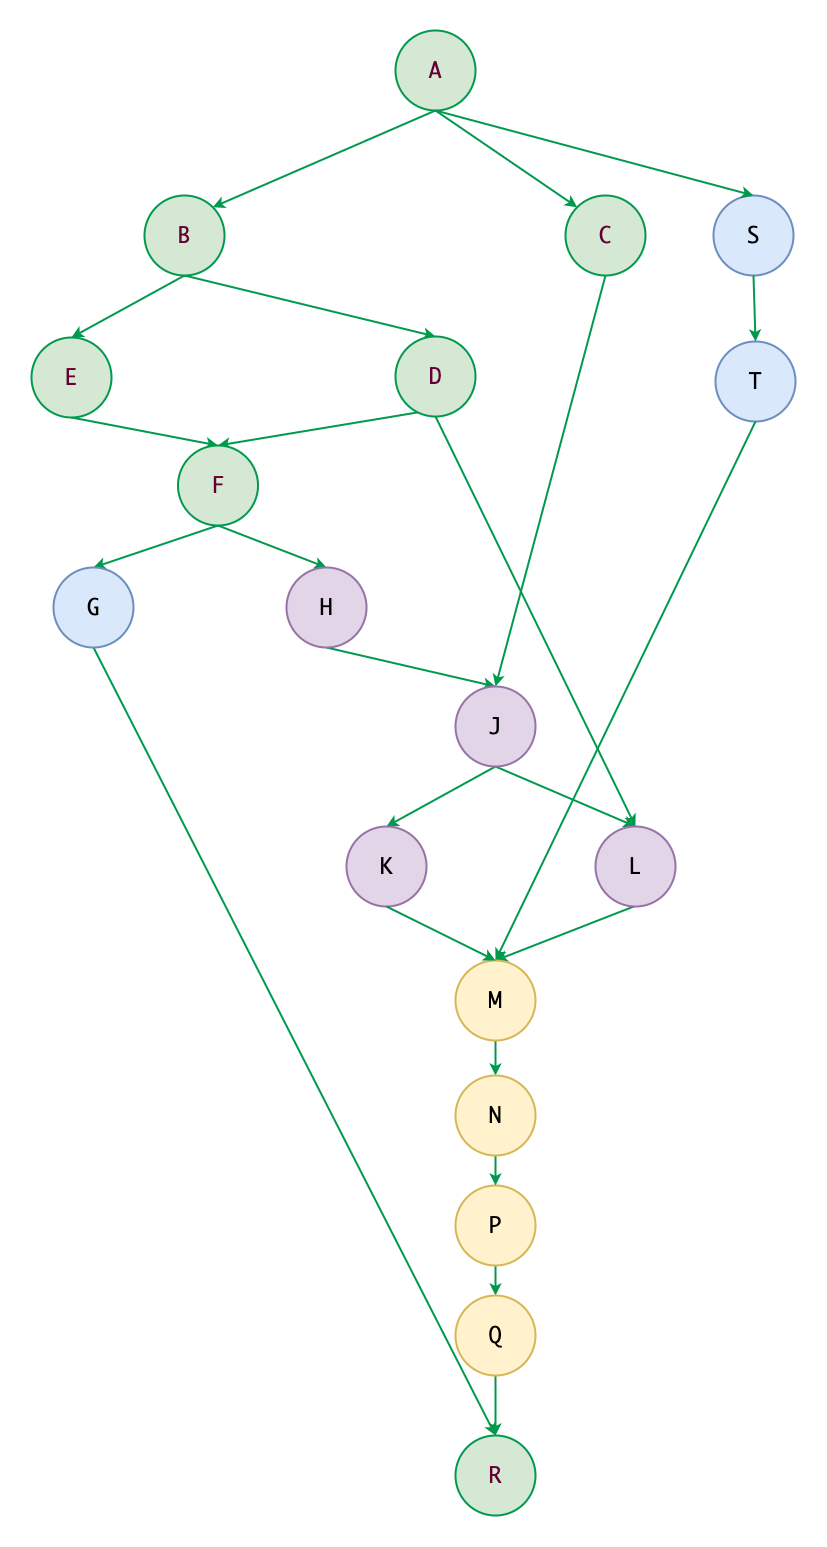

The diagram above was exported from draw.io. Its source (the exported page's mxGraphModel, read from the mxfile embedded in the PNG):
<mxGraphModel dx="4207" dy="3649" grid="0" gridSize="10" guides="1" tooltips="1" connect="1" arrows="1" fold="1" page="0" pageScale="1" pageWidth="827" pageHeight="1169" math="0" shadow="0">
  <root>
    <mxCell id="0" />
    <mxCell id="1" parent="0" />
    <mxCell id="2" style="edgeStyle=none;rounded=0;orthogonalLoop=1;jettySize=auto;html=1;exitX=0.5;exitY=1;exitDx=0;exitDy=0;entryX=1;entryY=0;entryDx=0;entryDy=0;labelBackgroundColor=#00994D;strokeColor=#00994D;fontColor=#FFFFFF;strokeWidth=2;fontSize=22;fillColor=#d5e8d4;fontFamily=Monaco;" edge="1" source="4" target="7" parent="1">
      <mxGeometry relative="1" as="geometry" />
    </mxCell>
    <mxCell id="3" style="edgeStyle=none;rounded=0;orthogonalLoop=1;jettySize=auto;html=1;exitX=0.5;exitY=1;exitDx=0;exitDy=0;entryX=0;entryY=0;entryDx=0;entryDy=0;labelBackgroundColor=#00994D;strokeColor=#00994D;fontColor=#FFFFFF;strokeWidth=2;fontSize=22;fillColor=#d5e8d4;fontFamily=Monaco;" edge="1" source="4" target="9" parent="1">
      <mxGeometry relative="1" as="geometry" />
    </mxCell>
    <mxCell id="4" value="&lt;div style=&quot;font-size: 22px;&quot;&gt;&lt;div style=&quot;font-size: 22px;&quot;&gt;A&lt;/div&gt;&lt;/div&gt;" style="ellipse;whiteSpace=wrap;html=1;aspect=fixed;fontFamily=Monaco;fontSize=22;labelBackgroundColor=none;fillColor=#d5e8d4;strokeColor=#00994D;strokeWidth=2;fontColor=#660033;" vertex="1" parent="1">
      <mxGeometry x="250" y="-1703" width="80" height="80" as="geometry" />
    </mxCell>
    <mxCell id="5" style="edgeStyle=none;rounded=0;orthogonalLoop=1;jettySize=auto;html=1;exitX=0.5;exitY=1;exitDx=0;exitDy=0;entryX=0.5;entryY=0;entryDx=0;entryDy=0;labelBackgroundColor=#00994D;strokeColor=#00994D;fontColor=#FFFFFF;strokeWidth=2;fontSize=22;fillColor=#d5e8d4;fontFamily=Monaco;" edge="1" source="7" target="14" parent="1">
      <mxGeometry relative="1" as="geometry" />
    </mxCell>
    <mxCell id="6" style="edgeStyle=none;rounded=0;orthogonalLoop=1;jettySize=auto;html=1;exitX=0.5;exitY=1;exitDx=0;exitDy=0;entryX=0.5;entryY=0;entryDx=0;entryDy=0;labelBackgroundColor=#00994D;strokeColor=#00994D;fontColor=#FFFFFF;strokeWidth=2;fontSize=22;fillColor=#d5e8d4;fontFamily=Monaco;" edge="1" source="7" target="11" parent="1">
      <mxGeometry relative="1" as="geometry" />
    </mxCell>
    <mxCell id="7" value="&lt;div style=&quot;font-size: 22px;&quot;&gt;&lt;div style=&quot;font-size: 22px;&quot;&gt;B&lt;/div&gt;&lt;/div&gt;" style="ellipse;whiteSpace=wrap;html=1;aspect=fixed;fontFamily=Monaco;fontSize=22;labelBackgroundColor=none;fillColor=#d5e8d4;strokeColor=#00994D;strokeWidth=2;fontColor=#660033;" vertex="1" parent="1">
      <mxGeometry x="-1" y="-1538" width="80" height="80" as="geometry" />
    </mxCell>
    <mxCell id="8" style="edgeStyle=none;rounded=0;orthogonalLoop=1;jettySize=auto;html=1;exitX=0.5;exitY=1;exitDx=0;exitDy=0;entryX=0.5;entryY=0;entryDx=0;entryDy=0;fillColor=#d5e8d4;strokeColor=#00994D;labelBackgroundColor=#00994D;fontColor=#FFFFFF;strokeWidth=2;fontFamily=Monaco;fontSize=22;" edge="1" source="9" target="24" parent="1">
      <mxGeometry relative="1" as="geometry" />
    </mxCell>
    <mxCell id="9" value="&lt;div style=&quot;font-size: 22px;&quot;&gt;&lt;div style=&quot;font-size: 22px;&quot;&gt;C&lt;/div&gt;&lt;/div&gt;" style="ellipse;whiteSpace=wrap;html=1;aspect=fixed;fontFamily=Monaco;fontSize=22;labelBackgroundColor=none;fillColor=#d5e8d4;strokeColor=#00994D;strokeWidth=2;fontColor=#660033;" vertex="1" parent="1">
      <mxGeometry x="420" y="-1538" width="80" height="80" as="geometry" />
    </mxCell>
    <mxCell id="10" style="edgeStyle=none;rounded=0;orthogonalLoop=1;jettySize=auto;html=1;exitX=0.5;exitY=1;exitDx=0;exitDy=0;entryX=0.5;entryY=0;entryDx=0;entryDy=0;labelBackgroundColor=#00994D;strokeColor=#00994D;fontColor=#FFFFFF;strokeWidth=2;fontSize=22;fillColor=#d5e8d4;fontFamily=Monaco;" edge="1" source="11" target="17" parent="1">
      <mxGeometry relative="1" as="geometry" />
    </mxCell>
    <mxCell id="11" value="&lt;div style=&quot;font-size: 22px;&quot;&gt;&lt;div style=&quot;font-size: 22px;&quot;&gt;E&lt;/div&gt;&lt;/div&gt;" style="ellipse;whiteSpace=wrap;html=1;aspect=fixed;fontFamily=Monaco;fontSize=22;labelBackgroundColor=none;fillColor=#d5e8d4;strokeColor=#00994D;strokeWidth=2;fontColor=#660033;" vertex="1" parent="1">
      <mxGeometry x="-114" y="-1396" width="80" height="80" as="geometry" />
    </mxCell>
    <mxCell id="12" style="edgeStyle=none;rounded=0;orthogonalLoop=1;jettySize=auto;html=1;exitX=1;exitY=1;exitDx=0;exitDy=0;entryX=0.5;entryY=0;entryDx=0;entryDy=0;labelBackgroundColor=#00994D;strokeColor=#00994D;fontColor=#FFFFFF;strokeWidth=2;fontSize=22;fillColor=#d5e8d4;fontFamily=Monaco;" edge="1" source="14" target="17" parent="1">
      <mxGeometry relative="1" as="geometry" />
    </mxCell>
    <mxCell id="13" style="edgeStyle=none;rounded=0;orthogonalLoop=1;jettySize=auto;html=1;exitX=0.5;exitY=1;exitDx=0;exitDy=0;entryX=0.5;entryY=0;entryDx=0;entryDy=0;labelBackgroundColor=#00994D;strokeColor=#00994D;fontColor=#FFFFFF;strokeWidth=2;fontSize=22;fillColor=#d5e8d4;fontFamily=Monaco;" edge="1" source="14" target="26" parent="1">
      <mxGeometry relative="1" as="geometry">
        <mxPoint x="-257" y="-1218" as="targetPoint" />
      </mxGeometry>
    </mxCell>
    <mxCell id="14" value="&lt;div style=&quot;font-size: 22px;&quot;&gt;&lt;div style=&quot;font-size: 22px;&quot;&gt;&lt;div style=&quot;font-size: 22px;&quot;&gt;&lt;div style=&quot;font-size: 22px;&quot;&gt;D&lt;/div&gt;&lt;/div&gt;&lt;/div&gt;&lt;/div&gt;" style="ellipse;whiteSpace=wrap;html=1;aspect=fixed;fontFamily=Monaco;fontSize=22;labelBackgroundColor=none;fillColor=#d5e8d4;strokeColor=#00994D;strokeWidth=2;fontColor=#660033;" vertex="1" parent="1">
      <mxGeometry x="250" y="-1397" width="80" height="80" as="geometry" />
    </mxCell>
    <mxCell id="15" style="edgeStyle=none;rounded=0;orthogonalLoop=1;jettySize=auto;html=1;exitX=0.5;exitY=1;exitDx=0;exitDy=0;entryX=0.5;entryY=0;entryDx=0;entryDy=0;labelBackgroundColor=#00994D;strokeColor=#00994D;fontColor=#FFFFFF;strokeWidth=2;fontSize=22;fillColor=#d5e8d4;fontFamily=Monaco;" edge="1" source="17" target="19" parent="1">
      <mxGeometry relative="1" as="geometry" />
    </mxCell>
    <mxCell id="16" style="rounded=0;orthogonalLoop=1;jettySize=auto;html=1;exitX=0.5;exitY=1;exitDx=0;exitDy=0;entryX=0.5;entryY=0;entryDx=0;entryDy=0;fillColor=#d5e8d4;strokeColor=#00994D;labelBackgroundColor=#00994D;fontColor=#FFFFFF;strokeWidth=2;fontFamily=Monaco;fontSize=22;" edge="1" source="17" target="21" parent="1">
      <mxGeometry relative="1" as="geometry" />
    </mxCell>
    <mxCell id="17" value="&lt;div style=&quot;font-size: 22px;&quot;&gt;&lt;div style=&quot;font-size: 22px;&quot;&gt;F&lt;/div&gt;&lt;/div&gt;" style="ellipse;whiteSpace=wrap;html=1;aspect=fixed;fontFamily=Monaco;fontSize=22;labelBackgroundColor=none;fillColor=#d5e8d4;strokeColor=#00994D;strokeWidth=2;fontColor=#660033;" vertex="1" parent="1">
      <mxGeometry x="32.5" y="-1288" width="80" height="80" as="geometry" />
    </mxCell>
    <mxCell id="18" style="edgeStyle=none;rounded=0;orthogonalLoop=1;jettySize=auto;html=1;exitX=0.5;exitY=1;exitDx=0;exitDy=0;entryX=0.5;entryY=0;entryDx=0;entryDy=0;fillColor=#d5e8d4;strokeColor=#00994D;labelBackgroundColor=#00994D;fontColor=#FFFFFF;strokeWidth=2;fontFamily=Monaco;fontSize=22;" edge="1" source="19" target="38" parent="1">
      <mxGeometry relative="1" as="geometry" />
    </mxCell>
    <mxCell id="19" value="&lt;div style=&quot;font-size: 22px;&quot;&gt;&lt;div style=&quot;font-size: 22px;&quot;&gt;G&lt;/div&gt;&lt;/div&gt;" style="ellipse;whiteSpace=wrap;html=1;aspect=fixed;fontFamily=Monaco;fontSize=22;labelBackgroundColor=none;fillColor=#dae8fc;strokeColor=#6c8ebf;strokeWidth=2;" vertex="1" parent="1">
      <mxGeometry x="-92" y="-1166.0033333333333" width="80" height="80" as="geometry" />
    </mxCell>
    <mxCell id="20" style="edgeStyle=none;rounded=0;orthogonalLoop=1;jettySize=auto;html=1;exitX=0.5;exitY=1;exitDx=0;exitDy=0;entryX=0.5;entryY=0;entryDx=0;entryDy=0;fillColor=#d5e8d4;strokeColor=#00994D;labelBackgroundColor=#00994D;fontColor=#FFFFFF;strokeWidth=2;fontFamily=Monaco;fontSize=22;" edge="1" source="21" target="24" parent="1">
      <mxGeometry relative="1" as="geometry" />
    </mxCell>
    <mxCell id="21" value="&lt;div style=&quot;font-size: 22px;&quot;&gt;&lt;div style=&quot;font-size: 22px;&quot;&gt;&lt;div style=&quot;font-size: 22px;&quot;&gt;&lt;div style=&quot;font-size: 22px;&quot;&gt;H&lt;/div&gt;&lt;/div&gt;&lt;/div&gt;&lt;/div&gt;" style="ellipse;whiteSpace=wrap;html=1;aspect=fixed;fontFamily=Monaco;fontSize=22;labelBackgroundColor=none;fillColor=#e1d5e7;strokeColor=#9673a6;strokeWidth=2;" vertex="1" parent="1">
      <mxGeometry x="141" y="-1166.0033333333333" width="80" height="80" as="geometry" />
    </mxCell>
    <mxCell id="22" value="" style="edgeStyle=none;rounded=0;orthogonalLoop=1;jettySize=auto;html=1;fillColor=#d5e8d4;strokeColor=#00994D;labelBackgroundColor=#00994D;fontColor=#FFFFFF;strokeWidth=2;exitX=0.5;exitY=1;exitDx=0;exitDy=0;entryX=0.5;entryY=0;entryDx=0;entryDy=0;fontFamily=Monaco;fontSize=22;" edge="1" source="24" target="26" parent="1">
      <mxGeometry relative="1" as="geometry">
        <mxPoint x="307" y="-782" as="sourcePoint" />
      </mxGeometry>
    </mxCell>
    <mxCell id="23" style="edgeStyle=none;rounded=0;orthogonalLoop=1;jettySize=auto;html=1;exitX=0.5;exitY=1;exitDx=0;exitDy=0;entryX=0.5;entryY=0;entryDx=0;entryDy=0;fillColor=#d5e8d4;strokeColor=#00994D;labelBackgroundColor=#00994D;fontColor=#FFFFFF;strokeWidth=2;fontFamily=Monaco;fontSize=22;" edge="1" source="24" target="27" parent="1">
      <mxGeometry relative="1" as="geometry">
        <mxPoint x="307" y="-782" as="sourcePoint" />
      </mxGeometry>
    </mxCell>
    <mxCell id="24" value="&lt;div style=&quot;font-size: 22px;&quot;&gt;&lt;div style=&quot;font-size: 22px;&quot;&gt;&lt;div style=&quot;font-size: 22px;&quot;&gt;&lt;div style=&quot;font-size: 22px;&quot;&gt;&lt;div style=&quot;font-size: 22px;&quot;&gt;J&lt;/div&gt;&lt;/div&gt;&lt;/div&gt;&lt;/div&gt;&lt;/div&gt;" style="ellipse;whiteSpace=wrap;html=1;aspect=fixed;fontFamily=Monaco;fontSize=22;labelBackgroundColor=none;fillColor=#e1d5e7;strokeColor=#9673a6;strokeWidth=2;" vertex="1" parent="1">
      <mxGeometry x="310" y="-1047" width="80" height="80" as="geometry" />
    </mxCell>
    <mxCell id="25" style="edgeStyle=none;rounded=0;orthogonalLoop=1;jettySize=auto;html=1;exitX=1;exitY=1;exitDx=0;exitDy=0;fillColor=#d5e8d4;strokeColor=#00994D;labelBackgroundColor=#00994D;fontColor=#FFFFFF;strokeWidth=2;entryX=0.5;entryY=0;entryDx=0;entryDy=0;fontFamily=Monaco;fontSize=22;" edge="1" source="26" target="30" parent="1">
      <mxGeometry relative="1" as="geometry" />
    </mxCell>
    <mxCell id="26" value="&lt;div style=&quot;font-size: 22px;&quot;&gt;&lt;div style=&quot;font-size: 22px;&quot;&gt;&lt;div style=&quot;font-size: 22px;&quot;&gt;&lt;div style=&quot;font-size: 22px;&quot;&gt;&lt;div style=&quot;font-size: 22px;&quot;&gt;&lt;div style=&quot;font-size: 22px;&quot;&gt;L&lt;/div&gt;&lt;/div&gt;&lt;/div&gt;&lt;/div&gt;&lt;/div&gt;&lt;/div&gt;" style="ellipse;whiteSpace=wrap;html=1;aspect=fixed;fontFamily=Monaco;fontSize=22;labelBackgroundColor=none;fillColor=#e1d5e7;strokeColor=#9673a6;strokeWidth=2;" vertex="1" parent="1">
      <mxGeometry x="450" y="-907" width="80" height="80" as="geometry" />
    </mxCell>
    <mxCell id="27" value="&lt;div style=&quot;font-size: 22px;&quot;&gt;&lt;div style=&quot;font-size: 22px;&quot;&gt;&lt;div style=&quot;font-size: 22px;&quot;&gt;&lt;div style=&quot;font-size: 22px;&quot;&gt;&lt;div style=&quot;font-size: 22px;&quot;&gt;&lt;div style=&quot;font-size: 22px;&quot;&gt;K&lt;/div&gt;&lt;/div&gt;&lt;/div&gt;&lt;/div&gt;&lt;/div&gt;&lt;/div&gt;" style="ellipse;whiteSpace=wrap;html=1;aspect=fixed;fontFamily=Monaco;fontSize=22;labelBackgroundColor=none;fillColor=#e1d5e7;strokeColor=#9673a6;strokeWidth=2;" vertex="1" parent="1">
      <mxGeometry x="201" y="-907" width="80" height="80" as="geometry" />
    </mxCell>
    <mxCell id="28" style="edgeStyle=none;rounded=0;orthogonalLoop=1;jettySize=auto;html=1;entryX=0.353;entryY=0.025;entryDx=0;entryDy=0;entryPerimeter=0;fillColor=#d5e8d4;strokeColor=#00994D;labelBackgroundColor=#00994D;fontColor=#FFFFFF;strokeWidth=2;fontFamily=Monaco;fontSize=22;" edge="1" source="27" target="27" parent="1">
      <mxGeometry relative="1" as="geometry" />
    </mxCell>
    <mxCell id="29" style="edgeStyle=none;rounded=0;orthogonalLoop=1;jettySize=auto;html=1;exitX=0.5;exitY=1;exitDx=0;exitDy=0;entryX=0.5;entryY=0;entryDx=0;entryDy=0;fillColor=#d5e8d4;strokeColor=#00994D;labelBackgroundColor=#00994D;fontColor=#FFFFFF;strokeWidth=2;fontFamily=Monaco;fontSize=22;" edge="1" source="30" target="35" parent="1">
      <mxGeometry relative="1" as="geometry" />
    </mxCell>
    <mxCell id="30" value="&lt;div style=&quot;font-size: 22px;&quot;&gt;&lt;div style=&quot;font-size: 22px;&quot;&gt;&lt;div style=&quot;font-size: 22px;&quot;&gt;&lt;div style=&quot;font-size: 22px;&quot;&gt;&lt;div style=&quot;font-size: 22px;&quot;&gt;&lt;div style=&quot;font-size: 22px;&quot;&gt;&lt;div style=&quot;font-size: 22px;&quot;&gt;M&lt;/div&gt;&lt;/div&gt;&lt;/div&gt;&lt;/div&gt;&lt;/div&gt;&lt;/div&gt;&lt;/div&gt;" style="ellipse;whiteSpace=wrap;html=1;aspect=fixed;fontFamily=Monaco;fontSize=22;labelBackgroundColor=none;fillColor=#fff2cc;strokeColor=#d6b656;strokeWidth=2;" vertex="1" parent="1">
      <mxGeometry x="310" y="-773" width="80" height="80" as="geometry" />
    </mxCell>
    <mxCell id="31" style="edgeStyle=none;rounded=0;orthogonalLoop=1;jettySize=auto;html=1;exitX=0.5;exitY=1;exitDx=0;exitDy=0;entryX=0.5;entryY=0;entryDx=0;entryDy=0;fillColor=#d5e8d4;strokeColor=#00994D;labelBackgroundColor=#00994D;fontColor=#FFFFFF;strokeWidth=2;fontFamily=Monaco;fontSize=22;" edge="1" source="27" target="30" parent="1">
      <mxGeometry relative="1" as="geometry" />
    </mxCell>
    <mxCell id="32" style="edgeStyle=none;rounded=0;orthogonalLoop=1;jettySize=auto;html=1;exitX=0.5;exitY=1;exitDx=0;exitDy=0;entryX=0.5;entryY=0;entryDx=0;entryDy=0;fillColor=#d5e8d4;strokeColor=#00994D;labelBackgroundColor=#00994D;fontColor=#FFFFFF;strokeWidth=2;fontFamily=Monaco;fontSize=22;" edge="1" source="33" target="37" parent="1">
      <mxGeometry relative="1" as="geometry" />
    </mxCell>
    <mxCell id="33" value="&lt;div style=&quot;font-size: 22px;&quot;&gt;&lt;div style=&quot;font-size: 22px;&quot;&gt;&lt;div style=&quot;font-size: 22px;&quot;&gt;&lt;div style=&quot;font-size: 22px;&quot;&gt;&lt;div style=&quot;font-size: 22px;&quot;&gt;&lt;div style=&quot;font-size: 22px;&quot;&gt;&lt;div style=&quot;font-size: 22px;&quot;&gt;&lt;div style=&quot;font-size: 22px;&quot;&gt;P&lt;/div&gt;&lt;/div&gt;&lt;/div&gt;&lt;/div&gt;&lt;/div&gt;&lt;/div&gt;&lt;/div&gt;&lt;/div&gt;" style="ellipse;whiteSpace=wrap;html=1;aspect=fixed;fontFamily=Monaco;fontSize=22;labelBackgroundColor=none;fillColor=#fff2cc;strokeColor=#d6b656;strokeWidth=2;" vertex="1" parent="1">
      <mxGeometry x="310" y="-548" width="80" height="80" as="geometry" />
    </mxCell>
    <mxCell id="34" style="edgeStyle=none;rounded=0;orthogonalLoop=1;jettySize=auto;html=1;exitX=0.5;exitY=1;exitDx=0;exitDy=0;entryX=0.5;entryY=0;entryDx=0;entryDy=0;fillColor=#d5e8d4;strokeColor=#00994D;labelBackgroundColor=#00994D;fontColor=#FFFFFF;strokeWidth=2;fontFamily=Monaco;fontSize=22;" edge="1" source="35" target="33" parent="1">
      <mxGeometry relative="1" as="geometry" />
    </mxCell>
    <mxCell id="35" value="&lt;div style=&quot;font-size: 22px;&quot;&gt;&lt;div style=&quot;font-size: 22px;&quot;&gt;&lt;div style=&quot;font-size: 22px;&quot;&gt;&lt;div style=&quot;font-size: 22px;&quot;&gt;&lt;div style=&quot;font-size: 22px;&quot;&gt;&lt;div style=&quot;font-size: 22px;&quot;&gt;&lt;div style=&quot;font-size: 22px;&quot;&gt;&lt;div style=&quot;font-size: 22px;&quot;&gt;&lt;div style=&quot;font-size: 22px;&quot;&gt;N&lt;/div&gt;&lt;/div&gt;&lt;/div&gt;&lt;/div&gt;&lt;/div&gt;&lt;/div&gt;&lt;/div&gt;&lt;/div&gt;&lt;/div&gt;" style="ellipse;whiteSpace=wrap;html=1;aspect=fixed;fontFamily=Monaco;fontSize=22;labelBackgroundColor=none;fillColor=#fff2cc;strokeColor=#d6b656;strokeWidth=2;" vertex="1" parent="1">
      <mxGeometry x="310" y="-658" width="80" height="80" as="geometry" />
    </mxCell>
    <mxCell id="36" style="edgeStyle=none;rounded=0;orthogonalLoop=1;jettySize=auto;html=1;exitX=0.5;exitY=1;exitDx=0;exitDy=0;entryX=0.5;entryY=0;entryDx=0;entryDy=0;fillColor=#d5e8d4;strokeColor=#00994D;labelBackgroundColor=#00994D;fontColor=#FFFFFF;strokeWidth=2;fontFamily=Monaco;fontSize=22;" edge="1" source="37" target="38" parent="1">
      <mxGeometry relative="1" as="geometry" />
    </mxCell>
    <mxCell id="37" value="&lt;div style=&quot;font-size: 22px;&quot;&gt;&lt;div style=&quot;font-size: 22px;&quot;&gt;&lt;div style=&quot;font-size: 22px;&quot;&gt;&lt;div style=&quot;font-size: 22px;&quot;&gt;&lt;div style=&quot;font-size: 22px;&quot;&gt;&lt;div style=&quot;font-size: 22px;&quot;&gt;&lt;div style=&quot;font-size: 22px;&quot;&gt;&lt;div style=&quot;font-size: 22px;&quot;&gt;&lt;div style=&quot;font-size: 22px;&quot;&gt;Q&lt;/div&gt;&lt;/div&gt;&lt;/div&gt;&lt;/div&gt;&lt;/div&gt;&lt;/div&gt;&lt;/div&gt;&lt;/div&gt;&lt;/div&gt;" style="ellipse;whiteSpace=wrap;html=1;aspect=fixed;fontFamily=Monaco;fontSize=22;labelBackgroundColor=none;fillColor=#fff2cc;strokeColor=#d6b656;strokeWidth=2;" vertex="1" parent="1">
      <mxGeometry x="310" y="-438" width="80" height="80" as="geometry" />
    </mxCell>
    <mxCell id="38" value="&lt;div style=&quot;font-size: 22px;&quot;&gt;&lt;div style=&quot;font-size: 22px;&quot;&gt;&lt;div style=&quot;font-size: 22px;&quot;&gt;&lt;div style=&quot;font-size: 22px;&quot;&gt;&lt;div style=&quot;font-size: 22px;&quot;&gt;&lt;div style=&quot;font-size: 22px;&quot;&gt;&lt;div style=&quot;font-size: 22px;&quot;&gt;&lt;div style=&quot;font-size: 22px;&quot;&gt;&lt;div style=&quot;font-size: 22px;&quot;&gt;&lt;div style=&quot;font-size: 22px;&quot;&gt;R&lt;/div&gt;&lt;/div&gt;&lt;/div&gt;&lt;/div&gt;&lt;/div&gt;&lt;/div&gt;&lt;/div&gt;&lt;/div&gt;&lt;/div&gt;&lt;/div&gt;" style="ellipse;whiteSpace=wrap;html=1;aspect=fixed;fontFamily=Monaco;fontSize=22;labelBackgroundColor=none;fillColor=#d5e8d4;strokeColor=#00994D;strokeWidth=2;fontColor=#660033;" vertex="1" parent="1">
      <mxGeometry x="310" y="-298" width="80" height="80" as="geometry" />
    </mxCell>
    <mxCell id="39" value="&lt;div style=&quot;font-size: 22px;&quot;&gt;&lt;div style=&quot;font-size: 22px;&quot;&gt;S&lt;/div&gt;&lt;/div&gt;" style="ellipse;whiteSpace=wrap;html=1;aspect=fixed;fontFamily=Monaco;fontSize=22;labelBackgroundColor=none;fillColor=#dae8fc;strokeColor=#6c8ebf;strokeWidth=2;" vertex="1" parent="1">
      <mxGeometry x="568" y="-1538" width="80" height="80" as="geometry" />
    </mxCell>
    <mxCell id="40" value="&lt;div style=&quot;font-size: 22px;&quot;&gt;&lt;div style=&quot;font-size: 22px;&quot;&gt;T&lt;/div&gt;&lt;/div&gt;" style="ellipse;whiteSpace=wrap;html=1;aspect=fixed;fontFamily=Monaco;fontSize=22;labelBackgroundColor=none;fillColor=#dae8fc;strokeColor=#6c8ebf;strokeWidth=2;" vertex="1" parent="1">
      <mxGeometry x="570" y="-1392" width="80" height="80" as="geometry" />
    </mxCell>
    <mxCell id="41" style="edgeStyle=none;rounded=0;orthogonalLoop=1;jettySize=auto;html=1;exitX=0.5;exitY=1;exitDx=0;exitDy=0;entryX=0.5;entryY=0;entryDx=0;entryDy=0;labelBackgroundColor=#00994D;strokeColor=#00994D;fontColor=#FFFFFF;strokeWidth=2;fontSize=22;fillColor=#d5e8d4;fontFamily=Monaco;" edge="1" source="4" target="39" parent="1">
      <mxGeometry relative="1" as="geometry">
        <mxPoint x="143" y="-1608" as="sourcePoint" />
        <mxPoint x="442" y="-1516" as="targetPoint" />
      </mxGeometry>
    </mxCell>
    <mxCell id="42" style="edgeStyle=none;rounded=0;orthogonalLoop=1;jettySize=auto;html=1;exitX=0.5;exitY=1;exitDx=0;exitDy=0;entryX=0.5;entryY=0;entryDx=0;entryDy=0;fillColor=#d5e8d4;strokeColor=#00994D;labelBackgroundColor=#00994D;fontColor=#FFFFFF;strokeWidth=2;fontFamily=Monaco;fontSize=22;" edge="1" source="39" target="40" parent="1">
      <mxGeometry relative="1" as="geometry">
        <mxPoint x="470" y="-1448" as="sourcePoint" />
        <mxPoint x="250" y="-968" as="targetPoint" />
      </mxGeometry>
    </mxCell>
    <mxCell id="43" style="orthogonalLoop=1;jettySize=auto;html=1;exitX=0.5;exitY=1;exitDx=0;exitDy=0;fillColor=#d5e8d4;strokeColor=#00994D;labelBackgroundColor=#00994D;fontColor=#FFFFFF;strokeWidth=2;entryX=0.5;entryY=0;entryDx=0;entryDy=0;fontFamily=Monaco;fontSize=22;" edge="1" source="40" target="30" parent="1">
      <mxGeometry relative="1" as="geometry">
        <mxPoint x="468" y="-690" as="sourcePoint" />
        <mxPoint x="300" y="-578" as="targetPoint" />
      </mxGeometry>
    </mxCell>
  </root>
</mxGraphModel>